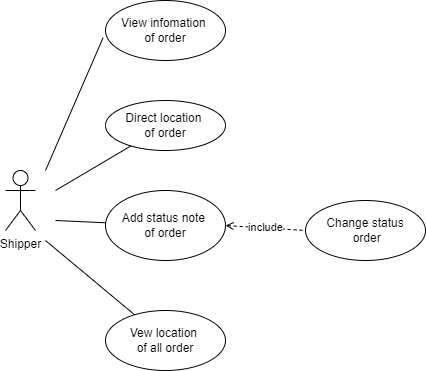

The diagram above was exported from draw.io. Its source (the exported page's mxGraphModel, read from the mxfile embedded in the PNG):
<mxGraphModel dx="1038" dy="689" grid="1" gridSize="10" guides="1" tooltips="1" connect="1" arrows="1" fold="1" page="1" pageScale="1" pageWidth="850" pageHeight="1100" math="0" shadow="0">
  <root>
    <mxCell id="0" />
    <mxCell id="1" parent="0" />
    <mxCell id="pezaq9q7JuEGIwJbumn2-1" value="Shipper" style="shape=umlActor;verticalLabelPosition=bottom;verticalAlign=top;html=1;outlineConnect=0;" vertex="1" parent="1">
      <mxGeometry x="90" y="260" width="30" height="60" as="geometry" />
    </mxCell>
    <mxCell id="pezaq9q7JuEGIwJbumn2-3" value="Direct location &lt;br&gt;of order" style="ellipse;whiteSpace=wrap;html=1;" vertex="1" parent="1">
      <mxGeometry x="190" y="190" width="120" height="50" as="geometry" />
    </mxCell>
    <mxCell id="pezaq9q7JuEGIwJbumn2-4" value="View infomation &lt;br&gt;of order" style="ellipse;whiteSpace=wrap;html=1;" vertex="1" parent="1">
      <mxGeometry x="190" y="90" width="120" height="60" as="geometry" />
    </mxCell>
    <mxCell id="pezaq9q7JuEGIwJbumn2-5" value="Add status note &lt;br&gt;of order" style="ellipse;whiteSpace=wrap;html=1;" vertex="1" parent="1">
      <mxGeometry x="190" y="280" width="120" height="70" as="geometry" />
    </mxCell>
    <mxCell id="pezaq9q7JuEGIwJbumn2-6" value="Change status&lt;br&gt;&amp;nbsp;order" style="ellipse;whiteSpace=wrap;html=1;" vertex="1" parent="1">
      <mxGeometry x="390" y="290" width="120" height="60" as="geometry" />
    </mxCell>
    <mxCell id="pezaq9q7JuEGIwJbumn2-7" value="include" style="endArrow=none;dashed=1;html=1;rounded=0;exitX=1;exitY=0.5;exitDx=0;exitDy=0;entryX=0;entryY=0.5;entryDx=0;entryDy=0;startArrow=open;startFill=0;" edge="1" parent="1" source="pezaq9q7JuEGIwJbumn2-5" target="pezaq9q7JuEGIwJbumn2-6">
      <mxGeometry width="50" height="50" relative="1" as="geometry">
        <mxPoint x="310" y="330" as="sourcePoint" />
        <mxPoint x="360" y="280" as="targetPoint" />
      </mxGeometry>
    </mxCell>
    <mxCell id="pezaq9q7JuEGIwJbumn2-8" value="Vew location &lt;br&gt;of all order" style="ellipse;whiteSpace=wrap;html=1;" vertex="1" parent="1">
      <mxGeometry x="190" y="400" width="120" height="60" as="geometry" />
    </mxCell>
    <mxCell id="pezaq9q7JuEGIwJbumn2-9" value="" style="endArrow=none;html=1;rounded=0;entryX=-0.02;entryY=0.62;entryDx=0;entryDy=0;entryPerimeter=0;" edge="1" parent="1" target="pezaq9q7JuEGIwJbumn2-4">
      <mxGeometry width="50" height="50" relative="1" as="geometry">
        <mxPoint x="130" y="260" as="sourcePoint" />
        <mxPoint x="450" y="290" as="targetPoint" />
      </mxGeometry>
    </mxCell>
    <mxCell id="pezaq9q7JuEGIwJbumn2-10" value="" style="endArrow=none;html=1;rounded=0;" edge="1" parent="1" target="pezaq9q7JuEGIwJbumn2-3">
      <mxGeometry width="50" height="50" relative="1" as="geometry">
        <mxPoint x="140" y="280" as="sourcePoint" />
        <mxPoint x="450" y="290" as="targetPoint" />
      </mxGeometry>
    </mxCell>
    <mxCell id="pezaq9q7JuEGIwJbumn2-11" value="" style="endArrow=none;html=1;rounded=0;" edge="1" parent="1" target="pezaq9q7JuEGIwJbumn2-5">
      <mxGeometry width="50" height="50" relative="1" as="geometry">
        <mxPoint x="140" y="310" as="sourcePoint" />
        <mxPoint x="450" y="290" as="targetPoint" />
      </mxGeometry>
    </mxCell>
    <mxCell id="pezaq9q7JuEGIwJbumn2-12" value="" style="endArrow=none;html=1;rounded=0;" edge="1" parent="1" target="pezaq9q7JuEGIwJbumn2-8">
      <mxGeometry width="50" height="50" relative="1" as="geometry">
        <mxPoint x="130" y="330" as="sourcePoint" />
        <mxPoint x="450" y="290" as="targetPoint" />
      </mxGeometry>
    </mxCell>
  </root>
</mxGraphModel>